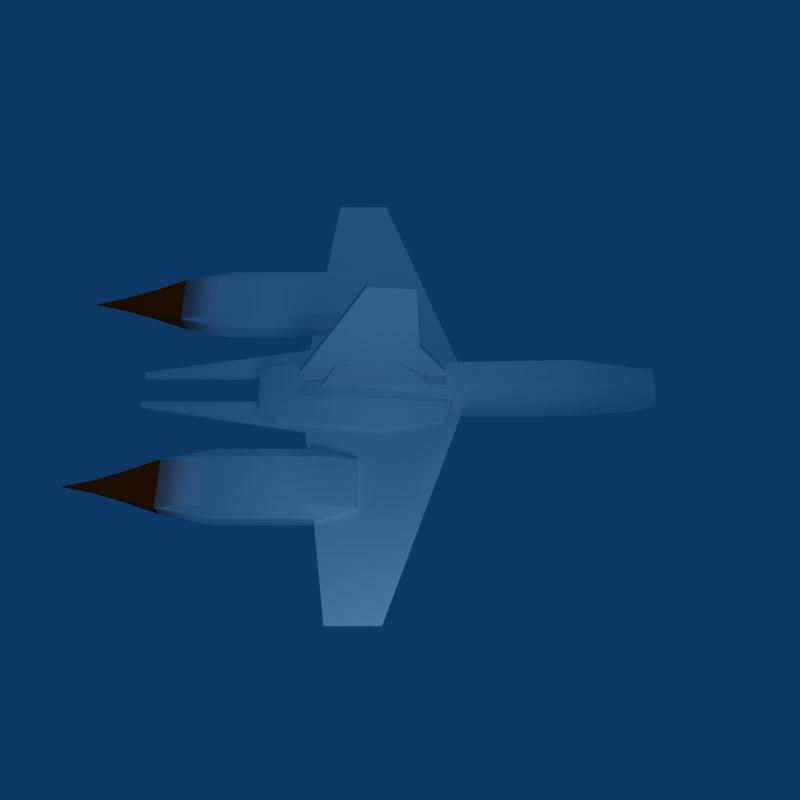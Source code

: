 # Source: hyena.blend  (saved by Blender 2.48.1; exported with 4.5.12 LTS)
import bpy
from mathutils import Matrix  # noqa: F401  (used for matrix-valued properties, if any)

bpy.ops.wm.read_factory_settings(use_empty=True)
scene = bpy.context.scene
scene.name = 'Scene'

# ---- collections
col_collection_1 = bpy.data.collections.new('Collection 1'); scene.collection.children.link(col_collection_1)
col_collection_9 = bpy.data.collections.new('Collection 9'); scene.collection.children.link(col_collection_9)

# ---- materials (node trees are filled in below, after node groups)
mat_hyena_mat = bpy.data.materials.new('hyena.mat')
mat_hyena_mat.alpha_threshold = 0.0
mat_hyena_mat.diffuse_color = (1.0, 1.0, 1.0, 1.0)
mat_hyena_mat.roughness = 0.5
mat_hyena_mat.specular_intensity = 0.01
mat_hyena_mat.line_color = (0.0, 0.0, 0.0, 1.0)
mat_hyena_mat_001 = bpy.data.materials.new('hyena.mat.001')
mat_hyena_mat_001.alpha_threshold = 0.0
mat_hyena_mat_001.diffuse_color = (1.0, 1.0, 1.0, 1.0)
mat_hyena_mat_001.roughness = 0.5
mat_hyena_mat_001.specular_intensity = 0.01
mat_hyena_mat_001.line_color = (0.0, 0.0, 0.0, 1.0)
mat_material_039 = bpy.data.materials.new('Material.039')
mat_material_039.alpha_threshold = 0.0
mat_material_039.diffuse_color = (1.0, 0.2, 0.0, 1.0)
mat_material_039.specular_color = (0.57, 0.57, 0.57)
mat_material_039.roughness = 0.0
mat_material_039.line_color = (0.0, 0.0, 0.0, 0.95)

# ---- node groups
ng_auto_smooth = bpy.data.node_groups.new('Auto Smooth', 'GeometryNodeTree')
_s = ng_auto_smooth.interface.new_socket(name='Geometry', in_out='OUTPUT', socket_type='NodeSocketGeometry')
_s = ng_auto_smooth.interface.new_socket(name='Geometry', in_out='INPUT', socket_type='NodeSocketGeometry')
_s = ng_auto_smooth.interface.new_socket(name='Angle', in_out='INPUT', socket_type='NodeSocketFloat')
_s.subtype = 'ANGLE'
_s.min_value = 0.0
_s.max_value = 3.142
ng_auto_smooth.is_modifier = True
_N = ng_auto_smooth.nodes; _L = ng_auto_smooth.links
n0 = _N.new('NodeGroupOutput'); n0.name = 'Group Output'; n0.location = (480, -100)
n1 = _N.new('NodeGroupInput'); n1.name = 'Group Input'; n1.location = (-420, -300)
n2 = _N.new('NodeGroupInput'); n2.name = 'Group Input.001'; n2.location = (-60, -100)
n3 = _N.new('GeometryNodeSetShadeSmooth'); n3.name = 'Set Shade Smooth'; n3.location = (120, -100)
n3.domain = 'EDGE'
n4 = _N.new('GeometryNodeSetShadeSmooth'); n4.name = 'Set Shade Smooth.001'; n4.location = (300, -100)
n5 = _N.new('GeometryNodeInputMeshEdgeAngle'); n5.name = 'Edge Angle'; n5.location = (-420, -220)
n6 = _N.new('GeometryNodeInputEdgeSmooth'); n6.name = 'Is Edge Smooth'; n6.location = (-60, -160)
n7 = _N.new('GeometryNodeInputShadeSmooth'); n7.name = 'Is Face Smooth'; n7.location = (-240, -340)
n8 = _N.new('FunctionNodeBooleanMath'); n8.name = 'Boolean Math'; n8.location = (-60, -220)
n9 = _N.new('FunctionNodeCompare'); n9.name = 'Compare'; n9.location = (-240, -180)
n9.operation = 'LESS_EQUAL'
_L.new(n5.outputs[0], n9.inputs[0])
_L.new(n4.outputs[0], n0.inputs[0])
_L.new(n1.outputs[1], n9.inputs[1])
_L.new(n9.outputs[0], n8.inputs[0])
_L.new(n7.outputs[0], n8.inputs[1])
_L.new(n2.outputs[0], n3.inputs[0])
_L.new(n6.outputs[0], n3.inputs[1])
_L.new(n3.outputs[0], n4.inputs[0])
_L.new(n8.outputs[0], n3.inputs[2])
n0.is_active_output = True

# ---- material node trees

# ---- world
world_world = bpy.data.worlds.new('World'); scene.world = world_world
world_world.color = (0.05656, 0.2208, 0.4)
world_world.use_sun_shadow = False
world_world.sun_shadow_jitter_overblur = 0.0
world_world.cycles.sampling_method = 'MANUAL'
world_world.cycles.sample_map_resolution = 256

# ---- cameras
cam_camera = bpy.data.cameras.new('Camera')
cam_camera.passepartout_alpha = 0.2
cam_camera.clip_end = 100.0
cam_camera.lens = 35.0
cam_camera.ortho_scale = 7.314
cam_camera.show_passepartout = False
cam_camera.show_safe_areas = True
cam_camera.dof.focus_distance = 0.0
cam_camera.dof.aperture_fstop = 128.0

# ---- lights
light_lamp = bpy.data.lights.new('Lamp', 'POINT')
light_lamp.transmission_factor = 0.0
light_lamp.energy = 100.0
light_lamp.shadow_buffer_clip_start = 0.5
light_lamp.shadow_soft_size = 1.0
light_lamp.shadow_maximum_resolution = 0.006
light_lamp.use_absolute_resolution = True
light_lamp.cycles.use_multiple_importance_sampling = False

# ---- meshes
me_hyena = bpy.data.meshes.new('hyena')
me_hyena.from_pydata([(4.656, -20.25, 97.19), (-4.656, -20.25, 97.19), (7.821, -18.79, 64.63), (4.641, -12.44, 64.33), (-4.641, -12.44, 64.33), (-7.822, -18.79, 64.63), (7.821, -20.72, 10.45), (4.641, -14.81, 10.45), (-4.641, -14.81, 10.45), (-7.822, -20.72, 10.45), (4.662, -20.92, -30.88), (-4.662, -20.92, -30.88), (5.056, -36.02, 97.1), (-4.656, -31.84, 100.3), (7.821, -36.2, 67.5), (4.641, -42.26, 56.91), (-4.641, -42.26, 56.91), (-7.822, -36.2, 67.5), (7.821, -36.2, 10.36), (4.641, -42.09, -3.565), (-4.641, -42.09, -3.565), (-7.822, -36.2, 10.36), (4.662, -36.04, -41.74), (-4.662, -36.04, -41.74), (3.502, -43.94, 55.41), (-3.502, -43.94, 55.41), (3.502, -43.78, -2.078), (-3.502, -43.78, -2.078), (2.876, -12.6, 7.782), (-2.876, -12.6, 7.782), (2.895, -18.04, -28.97), (-2.895, -18.04, -28.97), (1.699, -2.968, -0.8651), (-1.699, -2.968, -0.8651), (1.717, -6.313, -23.48), (-1.717, -6.313, -23.48), (4.656, -31.84, 100.3), (4.655, -36.6, 97.11), (-5.056, -36.02, 97.1), (-4.655, -36.6, 97.11), (-30.4, -24.99, -15.74), (-49.04, -24.99, -15.74), (-26.26, -25.06, -30.05), (-53.19, -25.06, -30.05), (-26.26, -25.02, -68.87), (-53.19, -25.02, -68.87), (-30.4, -25.0, -88.69), (-49.05, -25.0, -88.69), (-30.4, -32.93, -15.57), (-49.04, -32.93, -15.57), (-26.26, -33.11, -30.02), (-53.19, -33.11, -30.02), (-26.26, -33.11, -68.96), (-53.19, -33.11, -68.96), (-30.4, -32.97, -88.67), (-49.05, -32.97, -88.67), (0.75, -12.39, 17.19), (0.75, 7.305, 6.945), (0.75, 42.76, 5.172), (0.75, 43.94, -10.19), (0.75, -12.79, -37.38), (0.75, -18.3, -35.41), (-0.75, -12.39, 17.19), (-0.75, 7.305, 6.945), (-0.75, 42.76, 5.172), (-0.75, 43.94, -10.19), (-0.75, -12.79, -37.38), (-0.75, -18.3, -35.41), (9.198, -41.55, -8.065), (-9.198, -41.55, -8.065), (5.854, -36.43, -49.01), (-5.854, -36.43, -49.01), (8.877, -38.13, 18.95), (-8.877, -38.13, 18.95), (4.854, -34.22, -53.92), (-4.854, -34.22, -53.92), (9.198, -17.27, -8.065), (-9.198, -17.27, -8.065), (5.854, -20.22, -49.01), (-5.854, -20.22, -49.01), (8.883, -20.68, 18.95), (-8.883, -20.68, 18.95), (4.858, -22.43, -53.92), (-4.858, -22.43, -53.92), (-14.88, -22.48, -8.065), (11.53, -25.43, -49.01), (-11.53, -25.43, -49.01), (-14.88, -36.31, -8.065), (11.53, -31.2, -49.01), (-11.53, -31.2, -49.01), (14.87, -22.48, -8.065), (14.87, -36.31, -8.065), (-11.16, -23.89, 18.95), (-11.16, -34.9, 18.95), (11.16, -23.89, 18.95), (11.16, -34.9, 18.95), (-17.69, -24.69, -7.975), (14.51, -27.48, -47.01), (-14.51, -27.48, -47.01), (-17.7, -34.1, -7.913), (14.51, -29.25, -47.01), (-14.51, -29.25, -47.01), (17.69, -24.69, -7.975), (17.7, -34.1, -7.913), (-14.24, -25.99, 17.08), (-14.24, -32.81, 17.08), (14.24, -25.99, 17.08), (14.24, -32.81, 17.08), (9.126, -26.34, -53.92), (-9.126, -26.34, -53.92), (9.126, -30.28, -53.92), (-9.126, -30.28, -53.92), (30.4, -24.99, -15.74), (49.04, -24.99, -15.74), (26.26, -25.06, -30.05), (53.19, -25.06, -30.05), (26.26, -25.02, -68.87), (53.19, -25.02, -68.87), (30.4, -25.0, -88.69), (49.05, -25.0, -88.69), (30.4, -32.93, -15.57), (49.04, -32.93, -15.57), (26.26, -33.11, -30.02), (53.19, -33.11, -30.02), (26.26, -33.11, -68.96), (53.19, -33.11, -68.96), (30.4, -32.97, -88.67), (49.05, -32.97, -88.67), (30.42, -36.26, -30.03), (49.02, -36.26, -30.03), (30.42, -36.27, -69.01), (49.02, -36.27, -69.01), (-30.42, -36.26, -30.03), (-49.02, -36.26, -30.03), (-30.42, -36.27, -69.01), (-49.02, -36.27, -69.01), (-5.191, -29.89, 23.91), (-10.0, -29.89, 23.91), (-90.0, -29.89, -6.089), (-90.0, -29.89, -26.09), (-17.59, -29.89, -36.09), (-7.585, -29.89, -100.3), (-5.191, -29.89, -100.3), (30.42, -21.68, -29.96), (49.02, -21.68, -29.96), (30.42, -21.65, -68.87), (49.02, -21.65, -68.87), (-30.42, -21.68, -29.96), (-49.02, -21.68, -29.96), (-30.42, -21.65, -68.87), (-49.02, -21.65, -68.87), (-32.98, -27.56, -79.63), (-46.46, -27.56, -79.63), (-32.98, -30.36, -79.62), (-46.46, -30.36, -79.62), (5.191, -28.07, 23.91), (10.0, -28.07, 23.91), (90.0, -28.07, -6.089), (90.0, -28.07, -26.09), (17.58, -28.07, -36.09), (7.585, -28.07, -100.3), (5.191, -28.07, -100.3), (-5.191, -28.07, 23.91), (-10.0, -28.07, 23.91), (-90.0, -28.07, -6.089), (-90.0, -28.07, -26.09), (-17.59, -28.07, -36.09), (-7.585, -28.07, -100.3), (-5.191, -28.07, -100.3), (32.98, -27.56, -79.63), (46.46, -27.56, -79.63), (32.98, -30.36, -79.62), (46.46, -30.36, -79.62), (5.191, -29.89, 23.91), (10.0, -29.89, 23.91), (90.0, -29.89, -6.089), (90.0, -29.89, -26.09), (17.58, -29.89, -36.09), (7.585, -29.89, -100.3), (5.191, -29.89, -100.3), (36.25, -31.0, -18.07), (37.5, -31.0, -18.07), (36.25, -32.25, -18.07), (37.5, -32.25, -18.07), (36.25, -31.0, -10.07), (37.5, -31.0, -10.07), (36.25, -32.25, -10.07), (37.5, -32.25, -10.07), (32.15, -30.95, -16.31), (33.4, -30.95, -16.31), (32.15, -32.2, -16.31), (33.4, -32.2, -16.31), (32.15, -30.95, -8.312), (33.4, -30.95, -8.312), (32.15, -32.2, -8.312), (33.4, -32.2, -8.312), (-32.3, -30.95, -16.31), (-33.55, -30.95, -16.31), (-32.3, -32.2, -16.31), (-33.55, -32.2, -16.31), (-32.3, -30.95, -8.312), (-33.55, -30.95, -8.312), (-32.3, -32.2, -8.312), (-33.55, -32.2, -8.312), (-36.41, -31.0, -18.07), (-37.66, -31.0, -18.07), (-36.41, -32.25, -18.07), (-37.66, -32.25, -18.07), (-36.41, -31.0, -10.07), (-37.66, -31.0, -10.07), (-36.41, -32.25, -10.07), (-37.66, -32.25, -10.07), (-30.4, -25.0, -88.69), (-30.4, -32.97, -88.67), (-49.05, -25.0, -88.69), (-49.05, -32.97, -88.67), (30.4, -25.0, -88.69), (30.4, -32.97, -88.67), (49.05, -25.0, -88.69), (49.05, -32.97, -88.67)], [], [(0, 2, 3), (1, 4, 5), (2, 6, 7), (7, 3, 2), (4, 8, 9), (9, 5, 4), (10, 7, 6), (11, 9, 8), (15, 14, 37), (17, 16, 38), (14, 15, 19), (19, 18, 14), (16, 17, 21), (21, 20, 16), (18, 19, 22), (20, 21, 23), (0, 1, 13), (36, 0, 13), (1, 5, 17), (17, 13, 1), (5, 9, 21), (21, 17, 5), (9, 11, 23), (23, 21, 9), (10, 6, 18), (18, 22, 10), (6, 2, 14), (14, 18, 6), (2, 0, 36), (12, 14, 2), (19, 15, 24), (24, 26, 19), (16, 20, 27), (27, 25, 16), (7, 10, 30), (30, 28, 7), (11, 8, 29), (29, 31, 11), (28, 30, 34), (34, 32, 28), (31, 29, 33), (33, 35, 31), (12, 36, 37), (13, 38, 39), (37, 14, 12), (38, 16, 39), (17, 38, 13), (37, 36, 39), (13, 39, 36), (2, 36, 12), (41, 43, 51), (51, 49, 41), (43, 45, 53), (53, 51, 43), (45, 47, 55), (55, 53, 45), (46, 44, 52), (52, 54, 46), (44, 42, 50), (50, 52, 44), (42, 40, 48), (48, 50, 42), (67, 62, 63), (63, 64, 65), (63, 65, 66), (67, 63, 66), (61, 60, 59), (59, 58, 57), (61, 59, 57), (61, 57, 56), (37, 39, 16), (16, 15, 37), (24, 25, 27), (27, 26, 24), (19, 20, 23), (23, 22, 19), (15, 16, 25), (25, 24, 15), (20, 19, 26), (26, 27, 20), (68, 69, 71), (71, 70, 68), (69, 68, 72), (72, 73, 69), (70, 71, 75), (75, 74, 70), (0, 3, 4), (1, 0, 4), (3, 7, 8), (8, 4, 3), (32, 34, 35), (35, 33, 32), (11, 10, 22), (22, 23, 11), (8, 7, 28), (28, 29, 8), (10, 11, 31), (31, 30, 10), (30, 31, 35), (35, 34, 30), (29, 28, 32), (32, 33, 29), (76, 78, 79), (79, 77, 76), (76, 77, 81), (81, 80, 76), (79, 78, 82), (82, 83, 79), (96, 98, 101), (101, 99, 96), (97, 102, 103), (103, 100, 97), (76, 90, 78), (85, 78, 90), (84, 77, 86), (79, 86, 77), (69, 87, 71), (89, 71, 87), (91, 68, 88), (70, 88, 68), (96, 99, 105), (105, 104, 96), (103, 102, 106), (106, 107, 103), (77, 84, 92), (92, 81, 77), (68, 91, 95), (95, 72, 68), (90, 76, 80), (80, 94, 90), (87, 69, 73), (73, 93, 87), (93, 92, 104), (104, 105, 93), (94, 95, 107), (107, 106, 94), (84, 86, 98), (98, 96, 84), (86, 89, 101), (101, 98, 86), (89, 87, 99), (99, 101, 89), (88, 85, 97), (97, 100, 88), (85, 90, 102), (102, 97, 85), (91, 88, 100), (100, 103, 91), (87, 93, 105), (105, 99, 87), (92, 84, 96), (96, 104, 92), (90, 94, 106), (106, 102, 90), (95, 91, 103), (103, 107, 95), (85, 88, 110), (110, 108, 85), (89, 86, 109), (109, 111, 89), (78, 85, 108), (108, 82, 78), (71, 89, 111), (111, 75, 71), (86, 79, 83), (83, 109, 86), (88, 70, 74), (74, 110, 88), (113, 123, 115), (123, 113, 121), (115, 125, 117), (125, 115, 123), (117, 127, 119), (127, 117, 125), (118, 124, 116), (124, 118, 126), (116, 122, 114), (122, 116, 124), (114, 120, 112), (120, 114, 122), (128, 120, 122), (120, 129, 121), (129, 120, 128), (123, 121, 129), (122, 130, 128), (130, 122, 124), (128, 131, 129), (131, 128, 130), (129, 125, 123), (125, 129, 131), (124, 126, 130), (130, 127, 131), (127, 130, 126), (131, 127, 125), (132, 50, 48), (48, 49, 133), (133, 132, 48), (51, 133, 49), (50, 132, 134), (134, 52, 50), (132, 133, 135), (135, 134, 132), (133, 51, 53), (53, 135, 133), (52, 134, 54), (134, 135, 55), (55, 54, 134), (135, 53, 55), (141, 142, 136), (138, 139, 140), (137, 138, 140), (136, 137, 140), (141, 136, 140), (112, 143, 114), (112, 144, 143), (144, 112, 113), (113, 115, 144), (114, 145, 116), (145, 114, 143), (143, 146, 145), (146, 143, 144), (144, 117, 146), (117, 144, 115), (118, 116, 145), (145, 119, 118), (119, 145, 146), (119, 146, 117), (40, 42, 147), (40, 147, 148), (148, 41, 40), (41, 148, 43), (42, 44, 149), (149, 147, 42), (147, 149, 150), (150, 148, 147), (148, 150, 45), (45, 43, 148), (46, 149, 44), (149, 46, 47), (47, 150, 149), (47, 45, 150), (47, 46, 151), (151, 152, 47), (54, 55, 154), (154, 153, 54), (55, 47, 152), (152, 154, 55), (46, 54, 153), (153, 151, 46), (159, 157, 158), (157, 155, 156), (159, 155, 157), (160, 155, 159), (160, 161, 155), (166, 165, 164), (164, 163, 162), (166, 164, 162), (167, 166, 162), (167, 162, 168), (119, 169, 118), (169, 119, 170), (126, 172, 127), (172, 126, 171), (127, 170, 119), (170, 127, 172), (118, 171, 126), (171, 118, 169), (178, 173, 179), (175, 177, 176), (174, 177, 175), (173, 177, 174), (178, 177, 173), (83, 108, 110), (74, 111, 109), (83, 82, 108), (74, 75, 111), (109, 83, 74), (110, 74, 83), (40, 41, 49), (49, 48, 40), (112, 121, 113), (121, 112, 120), (80, 92, 93), (73, 95, 94), (80, 81, 92), (73, 72, 95), (94, 80, 73), (93, 73, 80), (180, 183, 182), (183, 180, 181), (184, 187, 185), (187, 184, 186), (180, 185, 181), (185, 180, 184), (181, 187, 183), (187, 181, 185), (183, 186, 182), (186, 183, 187), (182, 184, 180), (184, 182, 186), (188, 191, 190), (191, 188, 189), (192, 195, 193), (195, 192, 194), (188, 193, 189), (193, 188, 192), (189, 195, 191), (195, 189, 193), (191, 194, 190), (194, 191, 195), (190, 192, 188), (192, 190, 194), (196, 198, 199), (199, 197, 196), (200, 201, 203), (203, 202, 200), (196, 197, 201), (201, 200, 196), (197, 199, 203), (203, 201, 197), (199, 198, 202), (202, 203, 199), (198, 196, 200), (200, 202, 198), (204, 206, 207), (207, 205, 204), (208, 209, 211), (211, 210, 208), (204, 205, 209), (209, 208, 204), (205, 207, 211), (211, 209, 205), (207, 206, 210), (210, 211, 207), (206, 204, 208), (208, 210, 206), (142, 141, 167), (167, 168, 142), (136, 142, 168), (168, 162, 136), (141, 140, 166), (166, 167, 141), (137, 136, 162), (162, 163, 137), (138, 137, 163), (163, 164, 138), (140, 139, 165), (165, 166, 140), (139, 138, 164), (164, 165, 139), (179, 160, 178), (160, 179, 161), (173, 161, 179), (161, 173, 155), (178, 159, 177), (159, 178, 160), (174, 155, 173), (155, 174, 156), (175, 156, 174), (156, 175, 157), (177, 158, 176), (158, 177, 159), (176, 157, 175), (157, 176, 158), (62, 67, 61), (61, 56, 62), (63, 62, 56), (56, 57, 63), (67, 66, 60), (60, 61, 67), (66, 65, 59), (59, 60, 66), (64, 63, 57), (57, 58, 64), (65, 64, 58), (58, 59, 65), (152, 151, 153), (153, 154, 152), (170, 171, 169), (171, 170, 172), (54, 46, 212, 213), (47, 55, 215, 214), (118, 126, 217, 216), (127, 119, 218, 219), (126, 127, 219, 217), (119, 118, 216, 218), (55, 54, 213, 215), (46, 47, 214, 212)])
me_hyena.polygons.foreach_set('use_smooth', [True] * 388)
_uv = me_hyena.uv_layers.new(name='UVTex')
_uv.uv.foreach_set('vector', [0.602, 0.64, 0.6086, 0.491, 0.6374, 0.4896, 0.602, 0.64, 0.6374, 0.4896, 0.6086, 0.491, 0.6086, 0.491, 0.5998, 0.2432, 0.6267, 0.2432, 0.6267, 0.2432, 0.6374, 0.4896, 0.6086, 0.491, 0.6374, 0.4896, 0.6267, 0.2432, 0.5998, 0.2432, 0.5998, 0.2432, 0.6086, 0.491, 0.6374, 0.4896, 0.5989, 0.05416, 0.6267, 0.2432, 0.5998, 0.2432, 0.5989, 0.05416, 0.5998, 0.2432, 0.6267, 0.2432, 0.5027, 0.4557, 0.5296, 0.5041, 0.5278, 0.6396, 0.5296, 0.5041, 0.5027, 0.4557, 0.5304, 0.6396, 0.5296, 0.5041, 0.5027, 0.4557, 0.5044, 0.1867, 0.5044, 0.1867, 0.5296, 0.2428, 0.5296, 0.5041, 0.5027, 0.4557, 0.5296, 0.5041, 0.5296, 0.2428, 0.5296, 0.2428, 0.5044, 0.1867, 0.5027, 0.4557, 0.5296, 0.2428, 0.5044, 0.1867, 0.5326, 0.007529, 0.5044, 0.1867, 0.5296, 0.2428, 0.5326, 0.007529, 0.602, 0.64, 0.602, 0.64, 0.5494, 0.6541, 0.5494, 0.6541, 0.602, 0.64, 0.5494, 0.6541, 0.602, 0.64, 0.6086, 0.491, 0.5296, 0.5041, 0.5296, 0.5041, 0.5494, 0.6541, 0.602, 0.64, 0.6086, 0.491, 0.5998, 0.2432, 0.5296, 0.2428, 0.5296, 0.2428, 0.5296, 0.5041, 0.6086, 0.491, 0.5998, 0.2432, 0.5989, 0.05416, 0.5326, 0.007529, 0.5326, 0.007529, 0.5296, 0.2428, 0.5998, 0.2432, 0.5989, 0.05416, 0.5998, 0.2432, 0.5296, 0.2428, 0.5296, 0.2428, 0.5326, 0.007529, 0.5989, 0.05416, 0.5998, 0.2432, 0.6086, 0.491, 0.5296, 0.5041, 0.5296, 0.5041, 0.5296, 0.2428, 0.5998, 0.2432, 0.6086, 0.491, 0.602, 0.64, 0.5494, 0.6541, 0.5304, 0.6396, 0.5296, 0.5041, 0.6086, 0.491, 0.5044, 0.1867, 0.5027, 0.4557, 0.4944, 0.4489, 0.4944, 0.4489, 0.4967, 0.1897, 0.5044, 0.1867, 0.5027, 0.4557, 0.5044, 0.1867, 0.4967, 0.1897, 0.4967, 0.1897, 0.4944, 0.4489, 0.5027, 0.4557, 0.6267, 0.2432, 0.5989, 0.05416, 0.612, 0.0629, 0.612, 0.0629, 0.6367, 0.231, 0.6267, 0.2432, 0.5989, 0.05416, 0.6267, 0.2432, 0.6367, 0.231, 0.6367, 0.231, 0.612, 0.0629, 0.5989, 0.05416, 0.6367, 0.231, 0.612, 0.0629, 0.6653, 0.088, 0.6653, 0.088, 0.6804, 0.1915, 0.6367, 0.231, 0.612, 0.0629, 0.6367, 0.231, 0.6804, 0.1915, 0.6804, 0.1915, 0.6653, 0.088, 0.612, 0.0629, 0.5304, 0.6396, 0.5494, 0.6541, 0.5278, 0.6396, 0.5494, 0.6541, 0.5304, 0.6396, 0.5278, 0.6396, 0.5278, 0.6396, 0.5296, 0.5041, 0.5304, 0.6396, 0.5304, 0.6396, 0.5027, 0.4557, 0.5278, 0.6396, 0.5296, 0.5041, 0.5304, 0.6396, 0.5494, 0.6541, 0.5278, 0.6396, 0.5494, 0.6541, 0.5278, 0.6396, 0.5494, 0.6541, 0.5278, 0.6396, 0.5494, 0.6541, 0.6086, 0.491, 0.5494, 0.6541, 0.5304, 0.6396, 0.2882, 0.9743, 0.2886, 0.9049, 0.3386, 0.905, 0.3386, 0.905, 0.3375, 0.9751, 0.2882, 0.9743, 0.2886, 0.9049, 0.2884, 0.7164, 0.3386, 0.716, 0.3386, 0.716, 0.3386, 0.905, 0.2886, 0.9049, 0.2884, 0.7164, 0.2882, 0.6203, 0.3377, 0.6204, 0.3377, 0.6204, 0.3386, 0.716, 0.2884, 0.7164, 0.2882, 0.6203, 0.2884, 0.7164, 0.3386, 0.716, 0.3386, 0.716, 0.3377, 0.6204, 0.2882, 0.6203, 0.2884, 0.7164, 0.2886, 0.9049, 0.3386, 0.905, 0.3386, 0.905, 0.3386, 0.716, 0.2884, 0.7164, 0.2886, 0.9049, 0.2882, 0.9743, 0.3375, 0.9751, 0.3375, 0.9751, 0.3386, 0.905, 0.2886, 0.9049, 0.6264, 0.6567, 0.35, 0.6895, 0.3996, 0.7877, 0.3996, 0.7877, 0.4099, 0.978, 0.4996, 0.9841, 0.3996, 0.7877, 0.4996, 0.9841, 0.6379, 0.6849, 0.6264, 0.6567, 0.3996, 0.7877, 0.6379, 0.6849, 0.6264, 0.6567, 0.6379, 0.6849, 0.4996, 0.9841, 0.4996, 0.9841, 0.4099, 0.978, 0.3996, 0.7877, 0.6264, 0.6567, 0.4996, 0.9841, 0.3996, 0.7877, 0.6264, 0.6567, 0.3996, 0.7877, 0.35, 0.6895, 0.8188, 0.6808, 0.8573, 0.6808, 0.8572, 0.5057, 0.8572, 0.5057, 0.8189, 0.5057, 0.8188, 0.6808, 0.8236, 0.4991, 0.8525, 0.4991, 0.8525, 0.2487, 0.8525, 0.2487, 0.8236, 0.2487, 0.8236, 0.4991, 0.8189, 0.2423, 0.8572, 0.2423, 0.8573, 0.07599, 0.8573, 0.07599, 0.8188, 0.07599, 0.8189, 0.2423, 0.8189, 0.5057, 0.8572, 0.5057, 0.8525, 0.4991, 0.8525, 0.4991, 0.8236, 0.4991, 0.8189, 0.5057, 0.8572, 0.2423, 0.8189, 0.2423, 0.8236, 0.2487, 0.8236, 0.2487, 0.8525, 0.2487, 0.8572, 0.2423, 0.8001, 0.2227, 0.876, 0.2227, 0.8622, 0.0443, 0.8622, 0.0443, 0.8139, 0.0443, 0.8001, 0.2227, 0.876, 0.2227, 0.8001, 0.2227, 0.8014, 0.3403, 0.8014, 0.3403, 0.8747, 0.3403, 0.876, 0.2227, 0.8139, 0.0443, 0.8622, 0.0443, 0.8581, 0.02294, 0.8581, 0.02294, 0.818, 0.02294, 0.8139, 0.0443, 0.7534, 0.02699, 0.7534, 0.1765, 0.7129, 0.1765, 0.7129, 0.02699, 0.7534, 0.02699, 0.7129, 0.1765, 0.7534, 0.1765, 0.7534, 0.4217, 0.7129, 0.4217, 0.7129, 0.4217, 0.7129, 0.1765, 0.7534, 0.1765, 0.7406, 0.4732, 0.7406, 0.5761, 0.7257, 0.5761, 0.7257, 0.5761, 0.7258, 0.4732, 0.7406, 0.4732, 0.7128, 0.6098, 0.7535, 0.6098, 0.7535, 0.6592, 0.7535, 0.6592, 0.7128, 0.6592, 0.7128, 0.6098, 0.7129, 0.4217, 0.7534, 0.4217, 0.7457, 0.4338, 0.7457, 0.4338, 0.7206, 0.4338, 0.7129, 0.4217, 0.7535, 0.6098, 0.7128, 0.6098, 0.7205, 0.6011, 0.7205, 0.6011, 0.7458, 0.6011, 0.7535, 0.6098, 0.7458, 0.6011, 0.7205, 0.6011, 0.7257, 0.5761, 0.7257, 0.5761, 0.7406, 0.5761, 0.7458, 0.6011, 0.7206, 0.4338, 0.7457, 0.4338, 0.7406, 0.4732, 0.7406, 0.4732, 0.7258, 0.4732, 0.7206, 0.4338, 0.7732, 0.506, 0.7587, 0.6923, 0.7077, 0.6923, 0.7077, 0.6923, 0.6931, 0.506, 0.7732, 0.506, 0.7732, 0.506, 0.6931, 0.506, 0.6945, 0.383, 0.6945, 0.383, 0.7719, 0.383, 0.7732, 0.506, 0.7077, 0.6923, 0.7587, 0.6923, 0.7543, 0.7146, 0.7543, 0.7146, 0.712, 0.7146, 0.7077, 0.6923, 0.7319, 0.9206, 0.9317, 0.9055, 0.9317, 0.8964, 0.9317, 0.8964, 0.7316, 0.8721, 0.7319, 0.9206, 0.9317, 0.9055, 0.7319, 0.9206, 0.7316, 0.8721, 0.7316, 0.8721, 0.9317, 0.8964, 0.9317, 0.9055, 0.7323, 0.9589, 0.7323, 0.932, 0.9418, 0.9429, 0.9418, 0.9161, 0.9418, 0.9429, 0.7323, 0.932, 0.7323, 0.932, 0.7323, 0.9589, 0.9418, 0.9161, 0.9418, 0.9429, 0.9418, 0.9161, 0.7323, 0.9589, 0.7323, 0.8338, 0.7323, 0.8607, 0.9418, 0.8594, 0.9418, 0.8863, 0.9418, 0.8594, 0.7323, 0.8607, 0.7323, 0.8607, 0.7323, 0.8338, 0.9418, 0.8863, 0.9418, 0.8594, 0.9418, 0.8863, 0.7323, 0.8338, 0.7319, 0.9206, 0.7316, 0.8721, 0.6051, 0.8788, 0.6051, 0.8788, 0.6051, 0.914, 0.7319, 0.9206, 0.7316, 0.8721, 0.7319, 0.9206, 0.6051, 0.914, 0.6051, 0.914, 0.6051, 0.8788, 0.7316, 0.8721, 0.7323, 0.9589, 0.7323, 0.932, 0.5956, 0.9248, 0.5956, 0.9248, 0.5956, 0.9413, 0.7323, 0.9589, 0.7323, 0.8338, 0.7323, 0.8607, 0.5956, 0.868, 0.5956, 0.868, 0.5956, 0.8513, 0.7323, 0.8338, 0.7323, 0.932, 0.7323, 0.9589, 0.5956, 0.9413, 0.5956, 0.9413, 0.5956, 0.9248, 0.7323, 0.932, 0.7323, 0.8607, 0.7323, 0.8338, 0.5956, 0.8513, 0.5956, 0.8513, 0.5956, 0.868, 0.7323, 0.8607, 0.5956, 0.868, 0.5956, 0.9248, 0.6051, 0.914, 0.6051, 0.914, 0.6051, 0.8788, 0.5956, 0.868, 0.5956, 0.9248, 0.5956, 0.868, 0.6051, 0.8788, 0.6051, 0.8788, 0.6051, 0.914, 0.5956, 0.9248, 0.7323, 0.932, 0.9418, 0.9161, 0.9317, 0.9055, 0.9317, 0.9055, 0.7319, 0.9206, 0.7323, 0.932, 0.9418, 0.9161, 0.9418, 0.8863, 0.9317, 0.8964, 0.9317, 0.8964, 0.9317, 0.9055, 0.9418, 0.9161, 0.9418, 0.8863, 0.7323, 0.8607, 0.7316, 0.8721, 0.7316, 0.8721, 0.9317, 0.8964, 0.9418, 0.8863, 0.9418, 0.8863, 0.9418, 0.9161, 0.9317, 0.9055, 0.9317, 0.9055, 0.9317, 0.8964, 0.9418, 0.8863, 0.9418, 0.9161, 0.7323, 0.932, 0.7319, 0.9206, 0.7319, 0.9206, 0.9317, 0.9055, 0.9418, 0.9161, 0.7323, 0.8607, 0.9418, 0.8863, 0.9317, 0.8964, 0.9317, 0.8964, 0.7316, 0.8721, 0.7323, 0.8607, 0.7323, 0.8607, 0.5956, 0.868, 0.6051, 0.8788, 0.6051, 0.8788, 0.7316, 0.8721, 0.7323, 0.8607, 0.5956, 0.9248, 0.7323, 0.932, 0.7319, 0.9206, 0.7319, 0.9206, 0.6051, 0.914, 0.5956, 0.9248, 0.7323, 0.932, 0.5956, 0.9248, 0.6051, 0.914, 0.6051, 0.914, 0.7319, 0.9206, 0.7323, 0.932, 0.5956, 0.868, 0.7323, 0.8607, 0.7316, 0.8721, 0.7316, 0.8721, 0.6051, 0.8788, 0.5956, 0.868, 0.9418, 0.9161, 0.9418, 0.8863, 0.9667, 0.891, 0.9667, 0.891, 0.9667, 0.9114, 0.9418, 0.9161, 0.9418, 0.8863, 0.9418, 0.9161, 0.9667, 0.9114, 0.9667, 0.9114, 0.9667, 0.891, 0.9418, 0.8863, 0.9418, 0.9429, 0.9418, 0.9161, 0.9667, 0.9114, 0.9667, 0.9114, 0.9667, 0.9315, 0.9418, 0.9429, 0.9418, 0.8594, 0.9418, 0.8863, 0.9667, 0.891, 0.9667, 0.891, 0.9667, 0.8707, 0.9418, 0.8594, 0.9418, 0.9161, 0.9418, 0.9429, 0.9667, 0.9315, 0.9667, 0.9315, 0.9667, 0.9114, 0.9418, 0.9161, 0.9418, 0.8863, 0.9418, 0.8594, 0.9667, 0.8707, 0.9667, 0.8707, 0.9667, 0.891, 0.9418, 0.8863, 0.2882, 0.9743, 0.3386, 0.905, 0.2886, 0.9049, 0.3386, 0.905, 0.2882, 0.9743, 0.3375, 0.9751, 0.2886, 0.9049, 0.3386, 0.716, 0.2884, 0.7164, 0.3386, 0.716, 0.2886, 0.9049, 0.3386, 0.905, 0.2884, 0.7164, 0.3377, 0.6204, 0.2882, 0.6203, 0.3377, 0.6204, 0.2884, 0.7164, 0.3386, 0.716, 0.2882, 0.6203, 0.3386, 0.716, 0.2884, 0.7164, 0.3386, 0.716, 0.2882, 0.6203, 0.3377, 0.6204, 0.2884, 0.7164, 0.3386, 0.905, 0.2886, 0.9049, 0.3386, 0.905, 0.2884, 0.7164, 0.3386, 0.716, 0.2886, 0.9049, 0.3375, 0.9751, 0.2882, 0.9743, 0.3375, 0.9751, 0.2886, 0.9049, 0.3386, 0.905, 0.02756, 0.906, 0.02746, 0.9759, 0.007947, 0.906, 0.02746, 0.9759, 0.1151, 0.906, 0.1152, 0.9759, 0.1151, 0.906, 0.02746, 0.9759, 0.02756, 0.906, 0.1347, 0.906, 0.1152, 0.9759, 0.1151, 0.906, 0.007947, 0.906, 0.02756, 0.7176, 0.02756, 0.906, 0.02756, 0.7176, 0.007947, 0.906, 0.007947, 0.7179, 0.02756, 0.906, 0.1151, 0.7176, 0.1151, 0.906, 0.1151, 0.7176, 0.02756, 0.906, 0.02756, 0.7176, 0.1151, 0.906, 0.1347, 0.7179, 0.1347, 0.906, 0.1347, 0.7179, 0.1151, 0.906, 0.1151, 0.7176, 0.007947, 0.7179, 0.02743, 0.6226, 0.02756, 0.7176, 0.02756, 0.7176, 0.1152, 0.6226, 0.1151, 0.7176, 0.1152, 0.6226, 0.02756, 0.7176, 0.02743, 0.6226, 0.1151, 0.7176, 0.1152, 0.6226, 0.1347, 0.7179, 0.02756, 0.906, 0.007947, 0.906, 0.02746, 0.9759, 0.02746, 0.9759, 0.1152, 0.9759, 0.1151, 0.906, 0.1151, 0.906, 0.02756, 0.906, 0.02746, 0.9759, 0.1347, 0.906, 0.1151, 0.906, 0.1152, 0.9759, 0.007947, 0.906, 0.02756, 0.906, 0.02756, 0.7176, 0.02756, 0.7176, 0.007947, 0.7179, 0.007947, 0.906, 0.02756, 0.906, 0.1151, 0.906, 0.1151, 0.7176, 0.1151, 0.7176, 0.02756, 0.7176, 0.02756, 0.906, 0.1151, 0.906, 0.1347, 0.906, 0.1347, 0.7179, 0.1347, 0.7179, 0.1151, 0.7176, 0.1151, 0.906, 0.007947, 0.7179, 0.02756, 0.7176, 0.02743, 0.6226, 0.02756, 0.7176, 0.1151, 0.7176, 0.1152, 0.6226, 0.1152, 0.6226, 0.02743, 0.6226, 0.02756, 0.7176, 0.1151, 0.7176, 0.1347, 0.7179, 0.1152, 0.6226, 0.01801, -0.00134, 0.006316, -6e-05, 0.008867, 0.6084, 0.4133, 0.4588, 0.4133, 0.357, 0.06291, 0.3156, 0.0388, 0.5982, 0.4133, 0.4588, 0.06291, 0.3156, 0.008867, 0.6084, 0.0388, 0.5982, 0.06291, 0.3156, 0.01801, -0.00134, 0.008867, 0.6084, 0.06291, 0.3156, 0.1643, 0.9738, 0.1644, 0.9058, 0.1449, 0.9054, 0.1643, 0.9738, 0.2513, 0.9058, 0.1644, 0.9058, 0.2513, 0.9058, 0.1643, 0.9738, 0.2514, 0.9738, 0.2514, 0.9738, 0.2708, 0.9054, 0.2513, 0.9058, 0.1449, 0.9054, 0.1644, 0.7198, 0.1449, 0.7198, 0.1644, 0.7198, 0.1449, 0.9054, 0.1644, 0.9058, 0.1644, 0.9058, 0.2513, 0.7198, 0.1644, 0.7198, 0.2513, 0.7198, 0.1644, 0.9058, 0.2513, 0.9058, 0.2513, 0.9058, 0.2708, 0.7198, 0.2513, 0.7198, 0.2708, 0.7198, 0.2513, 0.9058, 0.2708, 0.9054, 0.1643, 0.6251, 0.1449, 0.7198, 0.1644, 0.7198, 0.1644, 0.7198, 0.2515, 0.6251, 0.1643, 0.6251, 0.2515, 0.6251, 0.1644, 0.7198, 0.2513, 0.7198, 0.2515, 0.6251, 0.2513, 0.7198, 0.2708, 0.7198, 0.1643, 0.9738, 0.1449, 0.9054, 0.1644, 0.9058, 0.1643, 0.9738, 0.1644, 0.9058, 0.2513, 0.9058, 0.2513, 0.9058, 0.2514, 0.9738, 0.1643, 0.9738, 0.2514, 0.9738, 0.2513, 0.9058, 0.2708, 0.9054, 0.1449, 0.9054, 0.1449, 0.7198, 0.1644, 0.7198, 0.1644, 0.7198, 0.1644, 0.9058, 0.1449, 0.9054, 0.1644, 0.9058, 0.1644, 0.7198, 0.2513, 0.7198, 0.2513, 0.7198, 0.2513, 0.9058, 0.1644, 0.9058, 0.2513, 0.9058, 0.2513, 0.7198, 0.2708, 0.7198, 0.2708, 0.7198, 0.2708, 0.9054, 0.2513, 0.9058, 0.1643, 0.6251, 0.1644, 0.7198, 0.1449, 0.7198, 0.1644, 0.7198, 0.1643, 0.6251, 0.2515, 0.6251, 0.2515, 0.6251, 0.2513, 0.7198, 0.1644, 0.7198, 0.2515, 0.6251, 0.2708, 0.7198, 0.2513, 0.7198, 0.2515, 0.5598, 0.1609, 0.5598, 0.1621, 0.6168, 0.1621, 0.6168, 0.2519, 0.6168, 0.2515, 0.5598, 0.1609, 0.5599, 0.2515, 0.5599, 0.2519, 0.6169, 0.2519, 0.6169, 0.1621, 0.6169, 0.1609, 0.5599, 0.2515, 0.5599, 0.2515, 0.5598, 0.2519, 0.6168, 0.2519, 0.6168, 0.2519, 0.6169, 0.2515, 0.5599, 0.1609, 0.5598, 0.1609, 0.5599, 0.1621, 0.6169, 0.1621, 0.6169, 0.1621, 0.6168, 0.1609, 0.5598, 0.4248, 0.3484, 0.07902, 0.204, 0.07775, 0.3007, 0.07902, 0.204, 0.4845, 0.05182, 0.4594, 0.06075, 0.4248, 0.3484, 0.4845, 0.05182, 0.07902, 0.204, 0.472, 0.6619, 0.4845, 0.05182, 0.4248, 0.3484, 0.472, 0.6619, 0.4845, 0.6619, 0.4845, 0.05182, 0.4248, 0.3484, 0.07775, 0.3007, 0.07902, 0.204, 0.07902, 0.204, 0.4594, 0.06075, 0.4845, 0.05182, 0.4248, 0.3484, 0.07902, 0.204, 0.4845, 0.05182, 0.472, 0.6619, 0.4248, 0.3484, 0.4845, 0.05182, 0.472, 0.6619, 0.4845, 0.05182, 0.4845, 0.6619, 0.2515, 0.5598, 0.1621, 0.6168, 0.1609, 0.5598, 0.1621, 0.6168, 0.2515, 0.5598, 0.2519, 0.6168, 0.1609, 0.5599, 0.2519, 0.6169, 0.2515, 0.5599, 0.2519, 0.6169, 0.1609, 0.5599, 0.1621, 0.6169, 0.2515, 0.5599, 0.2519, 0.6168, 0.2515, 0.5598, 0.2519, 0.6168, 0.2515, 0.5599, 0.2519, 0.6169, 0.1609, 0.5598, 0.1621, 0.6169, 0.1609, 0.5599, 0.1621, 0.6169, 0.1609, 0.5598, 0.1621, 0.6168, 0.01801, -0.00134, 0.008867, 0.6084, 0.006316, -6e-05, 0.4133, 0.4588, 0.06291, 0.3156, 0.4133, 0.357, 0.0388, 0.5982, 0.06291, 0.3156, 0.4133, 0.4588, 0.008867, 0.6084, 0.06291, 0.3156, 0.0388, 0.5982, 0.01801, -0.00134, 0.06291, 0.3156, 0.008867, 0.6084, 0.8667, 0.7939, 0.81, 0.7748, 0.81, 0.7555, 0.8273, 0.7362, 0.884, 0.7555, 0.884, 0.7748, 0.8667, 0.7939, 0.8273, 0.7939, 0.81, 0.7748, 0.8273, 0.7362, 0.8667, 0.7362, 0.884, 0.7555, 0.884, 0.7748, 0.8667, 0.7939, 0.8273, 0.7362, 0.81, 0.7555, 0.8273, 0.7362, 0.8667, 0.7939, 0.3392, 0.625, 0.3392, 0.5229, 0.2884, 0.5229, 0.2884, 0.5229, 0.2884, 0.625, 0.3392, 0.625, 0.3392, 0.625, 0.2884, 0.5229, 0.3392, 0.5229, 0.2884, 0.5229, 0.3392, 0.625, 0.2884, 0.625, 0.7603, 0.4656, 0.6971, 0.4792, 0.6971, 0.5259, 0.7043, 0.5396, 0.7675, 0.5259, 0.7675, 0.4792, 0.7603, 0.4656, 0.7043, 0.4656, 0.6971, 0.4792, 0.7043, 0.5396, 0.7603, 0.5396, 0.7675, 0.5259, 0.7675, 0.4792, 0.7603, 0.4656, 0.7043, 0.5396, 0.6971, 0.5259, 0.7043, 0.5396, 0.7603, 0.4656, 0.296, 0.594, 0.3058, 0.5293, 0.296, 0.5293, 0.3058, 0.5293, 0.296, 0.594, 0.3058, 0.594, 0.296, 0.594, 0.3058, 0.5293, 0.3058, 0.594, 0.3058, 0.5293, 0.296, 0.594, 0.296, 0.5293, 0.296, 0.594, 0.3058, 0.594, 0.3058, 0.594, 0.3058, 0.594, 0.296, 0.594, 0.296, 0.594, 0.3058, 0.594, 0.3058, 0.5293, 0.3058, 0.5293, 0.3058, 0.5293, 0.3058, 0.594, 0.3058, 0.594, 0.3058, 0.5293, 0.296, 0.5293, 0.296, 0.5293, 0.296, 0.5293, 0.3058, 0.5293, 0.3058, 0.5293, 0.296, 0.5293, 0.296, 0.594, 0.296, 0.594, 0.296, 0.594, 0.296, 0.5293, 0.296, 0.5293, 0.296, 0.594, 0.3058, 0.5293, 0.296, 0.5293, 0.3058, 0.5293, 0.296, 0.594, 0.3058, 0.594, 0.296, 0.594, 0.3058, 0.5293, 0.3058, 0.594, 0.3058, 0.5293, 0.296, 0.594, 0.296, 0.5293, 0.296, 0.594, 0.3058, 0.594, 0.3058, 0.594, 0.3058, 0.594, 0.296, 0.594, 0.296, 0.594, 0.3058, 0.594, 0.3058, 0.5293, 0.3058, 0.5293, 0.3058, 0.5293, 0.3058, 0.594, 0.3058, 0.594, 0.3058, 0.5293, 0.296, 0.5293, 0.296, 0.5293, 0.296, 0.5293, 0.3058, 0.5293, 0.3058, 0.5293, 0.296, 0.5293, 0.296, 0.594, 0.296, 0.594, 0.296, 0.594, 0.296, 0.5293, 0.296, 0.5293, 0.296, 0.594, 0.296, 0.5293, 0.3058, 0.5293, 0.3058, 0.5293, 0.3058, 0.594, 0.296, 0.594, 0.296, 0.594, 0.3058, 0.594, 0.3058, 0.5293, 0.3058, 0.5293, 0.296, 0.5293, 0.296, 0.594, 0.296, 0.594, 0.3058, 0.594, 0.3058, 0.594, 0.3058, 0.594, 0.296, 0.594, 0.296, 0.594, 0.3058, 0.594, 0.3058, 0.5293, 0.3058, 0.5293, 0.3058, 0.5293, 0.3058, 0.594, 0.3058, 0.594, 0.3058, 0.5293, 0.296, 0.5293, 0.296, 0.5293, 0.296, 0.5293, 0.3058, 0.5293, 0.3058, 0.5293, 0.296, 0.5293, 0.296, 0.594, 0.296, 0.594, 0.296, 0.594, 0.296, 0.5293, 0.296, 0.5293, 0.296, 0.594, 0.296, 0.5293, 0.3058, 0.5293, 0.3058, 0.5293, 0.3058, 0.594, 0.296, 0.594, 0.296, 0.594, 0.3058, 0.594, 0.3058, 0.5293, 0.3058, 0.5293, 0.296, 0.5293, 0.296, 0.594, 0.296, 0.594, 0.3058, 0.594, 0.3058, 0.594, 0.3058, 0.594, 0.296, 0.594, 0.296, 0.594, 0.3058, 0.594, 0.3058, 0.5293, 0.3058, 0.5293, 0.3058, 0.5293, 0.3058, 0.594, 0.3058, 0.594, 0.3058, 0.5293, 0.296, 0.5293, 0.296, 0.5293, 0.296, 0.5293, 0.3058, 0.5293, 0.3058, 0.5293, 0.296, 0.5293, 0.296, 0.594, 0.296, 0.594, 0.296, 0.594, 0.296, 0.5293, 0.296, 0.5293, 0.3919, 0.5092, 0.3919, 0.5133, 0.3777, 0.5133, 0.3777, 0.5133, 0.3777, 0.5092, 0.3919, 0.5092, 0.3919, 0.5092, 0.3919, 0.5092, 0.3777, 0.5092, 0.3777, 0.5092, 0.3777, 0.5092, 0.3919, 0.5092, 0.3919, 0.5133, 0.3919, 0.5301, 0.3777, 0.5301, 0.3777, 0.5301, 0.3777, 0.5133, 0.3919, 0.5133, 0.3919, 0.5173, 0.3919, 0.5092, 0.3777, 0.5092, 0.3777, 0.5092, 0.3777, 0.5173, 0.3919, 0.5173, 0.3919, 0.6521, 0.3919, 0.5173, 0.3777, 0.5173, 0.3777, 0.5173, 0.3777, 0.6521, 0.3919, 0.6521, 0.3919, 0.5301, 0.3919, 0.6521, 0.3777, 0.6521, 0.3777, 0.6521, 0.3777, 0.5301, 0.3919, 0.5301, 0.3919, 0.6521, 0.3919, 0.6521, 0.3777, 0.6521, 0.3777, 0.6521, 0.3777, 0.6521, 0.3919, 0.6521, 0.3919, 0.5097, 0.3777, 0.5137, 0.3919, 0.5137, 0.3777, 0.5137, 0.3919, 0.5097, 0.3777, 0.5097, 0.3919, 0.5097, 0.3777, 0.5097, 0.3919, 0.5097, 0.3777, 0.5097, 0.3919, 0.5097, 0.3777, 0.5097, 0.3919, 0.5137, 0.3777, 0.5306, 0.3919, 0.5306, 0.3777, 0.5306, 0.3919, 0.5137, 0.3777, 0.5137, 0.3919, 0.5178, 0.3777, 0.5097, 0.3919, 0.5097, 0.3777, 0.5097, 0.3919, 0.5178, 0.3777, 0.5178, 0.3919, 0.6526, 0.3777, 0.5178, 0.3919, 0.5178, 0.3777, 0.5178, 0.3919, 0.6526, 0.3777, 0.6526, 0.3919, 0.5306, 0.3777, 0.6526, 0.3919, 0.6526, 0.3777, 0.6526, 0.3919, 0.5306, 0.3777, 0.5306, 0.3919, 0.6526, 0.3777, 0.6526, 0.3919, 0.6526, 0.3777, 0.6526, 0.3919, 0.6526, 0.3777, 0.6526, 0.391, 0.5327, 0.391, 0.5197, 0.3778, 0.5197, 0.3778, 0.5197, 0.3778, 0.5327, 0.391, 0.5327, 0.391, 0.5759, 0.391, 0.5327, 0.3778, 0.5327, 0.3778, 0.5327, 0.3778, 0.5759, 0.391, 0.5759, 0.391, 0.5197, 0.391, 0.5318, 0.3778, 0.5318, 0.3778, 0.5318, 0.3778, 0.5197, 0.391, 0.5197, 0.391, 0.5318, 0.391, 0.6564, 0.3778, 0.6564, 0.3778, 0.6564, 0.3778, 0.5318, 0.391, 0.5318, 0.391, 0.6538, 0.391, 0.5759, 0.3778, 0.5759, 0.3778, 0.5759, 0.3778, 0.6538, 0.391, 0.6538, 0.391, 0.6564, 0.391, 0.6538, 0.3778, 0.6538, 0.3778, 0.6538, 0.3778, 0.6564, 0.391, 0.6564, 0.4622, 0.6687, 0.3937, 0.6687, 0.3937, 0.6395, 0.3937, 0.6395, 0.4622, 0.6395, 0.4622, 0.6687, 0.3943, 0.67, 0.4628, 0.6408, 0.4628, 0.67, 0.4628, 0.6408, 0.3943, 0.67, 0.3943, 0.6408, 0.1609, 0.5598, 0.1609, 0.5599, 0.1621, 0.6169, 1.0, 1.0, 0.2515, 0.5599, 0.2515, 0.5598, 0.2519, 0.6168, 1.0, 1.0, 0.1609, 0.5598, 0.1621, 0.6169, 0.1609, 0.5599, 1.0, 1.0, 0.2515, 0.5599, 0.2519, 0.6168, 0.2515, 0.5598, 1.0, 1.0, 0.1609, 0.5599, 0.2519, 0.6169, 0.2515, 0.5599, 1.0, 1.0, 0.2515, 0.5598, 0.1621, 0.6168, 0.1609, 0.5598, 1.0, 1.0, 0.1609, 0.5599, 0.2515, 0.5599, 0.2519, 0.6169, 1.0, 1.0, 0.2515, 0.5598, 0.1609, 0.5598, 0.1621, 0.6168, 1.0, 1.0])
me_hyena.materials.append(mat_hyena_mat)
me_hyena.materials.append(mat_hyena_mat_001)
me_hyena.materials.append(mat_material_039)
me_hyena.use_remesh_preserve_volume = False
me_hyena.use_remesh_preserve_attributes = False
me_hyena.use_mirror_vertex_groups = False
me_hyena.update()
me_hyena_001 = bpy.data.meshes.new('hyena.001')
me_hyena_001.from_pydata([(-30.4, -25.0, -88.69), (-49.05, -25.0, -88.69), (-30.4, -32.97, -88.67), (-49.05, -32.97, -88.67), (30.4, -25.0, -88.69), (49.05, -25.0, -88.69), (30.4, -32.97, -88.67), (49.05, -32.97, -88.67), (-30.4, -25.0, -88.69), (-30.4, -32.97, -88.67), (-49.05, -25.0, -88.69), (-49.05, -32.97, -88.67), (30.4, -25.0, -88.69), (30.4, -32.97, -88.67), (49.05, -25.0, -88.69), (49.05, -32.97, -88.67), (-39.72, -28.98, -125.5), (-39.72, -28.98, -125.5), (-39.72, -28.98, -125.5), (-39.72, -28.98, -125.5), (39.72, -28.98, -125.5), (39.72, -28.98, -125.5), (39.72, -28.98, -125.5), (39.72, -28.98, -125.5), (-34.13, -26.59, -100.9), (-37.55, -28.05, -113.2), (-34.13, -31.37, -100.9), (-37.55, -29.91, -113.2), (-45.32, -31.37, -100.9), (-41.9, -29.91, -113.2), (-45.32, -26.59, -100.9), (-41.9, -28.05, -113.2), (34.13, -31.37, -100.9), (37.23, -30.04, -113.2), (34.13, -26.59, -100.9), (37.23, -27.92, -113.2), (45.32, -26.59, -100.9), (42.21, -27.92, -113.2), (45.32, -31.37, -100.9), (42.21, -30.04, -113.2)], [], [(2, 0, 8, 9), (1, 3, 11, 10), (4, 6, 13, 12), (7, 5, 14, 15), (6, 7, 15, 13), (5, 4, 12, 14), (3, 2, 9, 11), (0, 1, 10, 8), (8, 24, 26, 9), (24, 25, 27, 26), (25, 16, 17, 27), (11, 28, 30, 10), (28, 29, 31, 30), (29, 19, 18, 31), (13, 32, 34, 12), (32, 33, 35, 34), (33, 21, 20, 35), (14, 36, 38, 15), (36, 37, 39, 38), (37, 22, 23, 39), (15, 38, 32, 13), (38, 39, 33, 32), (39, 23, 21, 33), (12, 34, 36, 14), (34, 35, 37, 36), (35, 20, 22, 37), (9, 26, 28, 11), (26, 27, 29, 28), (27, 17, 19, 29), (10, 30, 24, 8), (30, 31, 25, 24), (31, 18, 16, 25)])
me_hyena_001.polygons.foreach_set('use_smooth', [True] * 32)
me_hyena_001.polygons.foreach_set('material_index', [0, 0, 0, 0, 0, 0, 0, 0, 2, 2, 2, 2, 2, 2, 2, 2, 2, 2, 2, 2, 2, 2, 2, 2, 2, 2, 2, 2, 2, 2, 2, 2])
_uv = me_hyena_001.uv_layers.new(name='UVTex')
_uv.uv.foreach_set('vector', [0.1609, 0.5598, 0.1609, 0.5599, 0.1621, 0.6169, 1.0, 1.0, 0.2515, 0.5599, 0.2515, 0.5598, 0.2519, 0.6168, 1.0, 1.0, 0.1609, 0.5598, 0.1621, 0.6169, 0.1609, 0.5599, 1.0, 1.0, 0.2515, 0.5599, 0.2519, 0.6168, 0.2515, 0.5598, 1.0, 1.0, 0.1609, 0.5599, 0.2519, 0.6169, 0.2515, 0.5599, 1.0, 1.0, 0.2515, 0.5598, 0.1621, 0.6168, 0.1609, 0.5598, 1.0, 1.0, 0.1609, 0.5599, 0.2515, 0.5599, 0.2519, 0.6169, 1.0, 1.0, 0.2515, 0.5598, 0.1609, 0.5598, 0.1621, 0.6168, 1.0, 1.0, 0.1609, 0.5599, 3.514, 2.149, 0.4406, 0.7065, 0.1609, 0.5598, 3.514, 2.149, 0.7203, 0.8533, 0.7203, 0.8533, 0.4406, 0.7065, 0.7203, 0.8533, 0.1621, 0.6169, 0.1621, 0.6169, 0.7203, 0.8533, 0.2515, 0.5598, 0.501, 0.7065, 0.501, 0.7066, 0.2515, 0.5599, 0.501, 0.7065, 0.7505, 0.8533, 0.7505, 0.8533, 0.501, 0.7066, 0.7505, 0.8533, 0.2519, 0.6168, 0.2519, 0.6168, 0.7505, 0.8533, 0.1621, 0.6169, 0.4414, 0.7446, 0.4406, 0.7065, 0.1609, 0.5598, 0.4414, 0.7446, 0.7207, 0.8723, 0.7203, 0.8533, 0.4406, 0.7065, 0.7207, 0.8723, 0.1609, 0.5599, 0.1609, 0.5599, 0.7203, 0.8533, 0.2519, 0.6168, 0.5012, 0.7446, 0.501, 0.7066, 0.2515, 0.5599, 0.5012, 0.7446, 0.7506, 0.8723, 0.7505, 0.8533, 0.501, 0.7066, 0.7506, 0.8723, 0.2515, 0.5598, 0.2515, 0.5598, 0.7505, 0.8533, 0.2519, 0.6169, 0.5012, 0.7446, 0.4406, 0.7066, 0.1609, 0.5599, 0.5012, 0.7446, 0.7506, 0.8723, 0.7203, 0.8533, 0.4406, 0.7066, 0.7506, 0.8723, 0.2515, 0.5599, 0.2515, 0.5599, 0.7203, 0.8533, 0.1621, 0.6168, 0.4414, 0.7446, 0.501, 0.7065, 0.2515, 0.5598, 0.4414, 0.7446, 2.678, 1.88, 0.7505, 0.8533, 0.501, 0.7065, 2.678, 1.88, 0.1609, 0.5598, 0.1609, 0.5598, 0.7505, 0.8533, 0.2515, 0.5599, 0.501, 0.7066, 0.4406, 0.7066, 0.1609, 0.5599, 0.501, 0.7066, 0.7505, 0.8533, 0.7203, 0.8533, 0.4406, 0.7066, 0.7505, 0.8533, 0.2519, 0.6169, 0.2519, 0.6169, 0.7203, 0.8533, 0.1609, 0.5598, 0.4406, 0.7065, 0.501, 0.7065, 0.2515, 0.5598, 0.4406, 0.7065, 0.7203, 0.8533, 0.7505, 0.8533, 0.501, 0.7065, 0.7203, 0.8533, 0.1621, 0.6168, 0.1621, 0.6168, 0.7505, 0.8533])
me_hyena_001.materials.append(mat_hyena_mat)
me_hyena_001.materials.append(mat_hyena_mat_001)
me_hyena_001.materials.append(mat_material_039)
me_hyena_001.use_remesh_preserve_volume = False
me_hyena_001.use_remesh_preserve_attributes = False
me_hyena_001.use_mirror_vertex_groups = False
me_hyena_001.update()

# ---- objects
ob_lamp2 = bpy.data.objects.new('Lamp2', light_lamp)
ob_lamp1 = bpy.data.objects.new('Lamp1', light_lamp)
ob_hyena = bpy.data.objects.new('hyena', me_hyena)
ob_camera = bpy.data.objects.new('Camera', cam_camera)
ob_hyena_001 = bpy.data.objects.new('hyena.001', me_hyena_001)

# ---- transforms, parenting, visibility, modifiers, constraints
ob_lamp2.location = (-4.0, 0.0, 3.0)
ob_lamp2.lock_rotations_4d = False
ob_lamp2.empty_display_type = 'ARROWS'
ob_lamp2.color = (0.0, 0.0, 0.0, 1.0)
ob_lamp2.lineart.crease_threshold = 0.0
ob_lamp1.location = (4.0, 0.0, 5.0)
ob_lamp1.lock_rotations_4d = False
ob_lamp1.empty_display_type = 'ARROWS'
ob_lamp1.color = (0.0, 0.0, 0.0, 1.0)
ob_lamp1.lineart.crease_threshold = 0.0
ob_hyena.location = (0.0, 0.0, 1.0)
ob_hyena.rotation_euler = (1.571, 0.0, 0.0)
ob_hyena.scale = (0.03686, 0.03686, 0.03686)
ob_hyena.lock_rotations_4d = False
ob_hyena.empty_display_type = 'ARROWS'
ob_hyena.color = (0.0, 0.0, 0.0, 1.0)
ob_hyena.lineart.crease_threshold = 0.0
_m = ob_hyena.modifiers.new('Auto Smooth', 'NODES')
_m.node_group = ng_auto_smooth
_gi = [s.identifier for s in ng_auto_smooth.interface.items_tree if s.item_type == 'SOCKET' and s.in_out == 'INPUT']
_m[_gi[1]] = 0.5236  # Angle
ob_camera.location = (-5.0, 0.0, 10.0)
ob_camera.rotation_euler = (0.4488, 0.0, -1.571)
ob_camera.lock_rotations_4d = False
ob_camera.empty_display_type = 'ARROWS'
ob_camera.color = (0.0, 0.0, 0.0, 0.0)
ob_camera.display_type = 'WIRE'
ob_camera.lineart.crease_threshold = 0.0
ob_hyena_001.location = (0.0, 0.0, 1.0)
ob_hyena_001.rotation_euler = (1.571, 0.0, 0.0)
ob_hyena_001.scale = (0.03686, 0.03686, 0.03686)
ob_hyena_001.lock_rotations_4d = False
ob_hyena_001.empty_display_type = 'ARROWS'
ob_hyena_001.color = (0.0, 0.0, 0.0, 1.0)
ob_hyena_001.lineart.crease_threshold = 0.0
_m = ob_hyena_001.modifiers.new('Auto Smooth', 'NODES')
_m.node_group = ng_auto_smooth
_gi = [s.identifier for s in ng_auto_smooth.interface.items_tree if s.item_type == 'SOCKET' and s.in_out == 'INPUT']
_m[_gi[1]] = 0.5236  # Angle

# ---- collection membership
col_collection_1.objects.link(ob_lamp2)
col_collection_1.objects.link(ob_lamp1)
col_collection_1.objects.link(ob_hyena)
col_collection_1.objects.link(ob_camera)
col_collection_9.objects.link(ob_hyena_001)

# ---- scene / render settings (as saved in the file)
scene.camera = ob_camera
scene.frame_start = 1; scene.frame_end = 250; scene.frame_set(1)
scene.render.engine = 'BLENDER_EEVEE_NEXT'
scene.render.image_settings.file_format = 'JPEG'
scene.render.image_settings.color_mode = 'RGB'
scene.render.image_settings.compression = 90
scene.render.resolution_x = 500
scene.render.resolution_y = 500
scene.render.pixel_aspect_x = 100.0
scene.render.pixel_aspect_y = 100.0
scene.render.fps = 25
scene.render.dither_intensity = 0.0
scene.render.use_compositing = False
scene.render.use_sequencer = False
scene.render.bake_margin = 2
scene.render.bake_bias = 0.0
scene.render.use_stamp_time = False
scene.render.use_stamp_date = False
scene.render.use_stamp_frame = False
scene.render.use_stamp_camera = False
scene.render.use_stamp_scene = False
scene.render.use_stamp_filename = False
scene.render.use_stamp_render_time = False
scene.render.stamp_font_size = 0
scene.cycles.use_denoising = False
scene.cycles.samples = 10
scene.cycles.sampling_pattern = 'TABULATED_SOBOL'
scene.cycles.light_sampling_threshold = 0.0
scene.cycles.use_adaptive_sampling = False
scene.cycles.use_light_tree = False
scene.cycles.blur_glossy = 0.0
scene.cycles.volume_bounces = 1
scene.cycles.pixel_filter_type = 'GAUSSIAN'
scene.cycles.sample_clamp_indirect = 0.0
scene.view_settings.view_transform = 'Raw'
bpy.context.view_layer.update()
